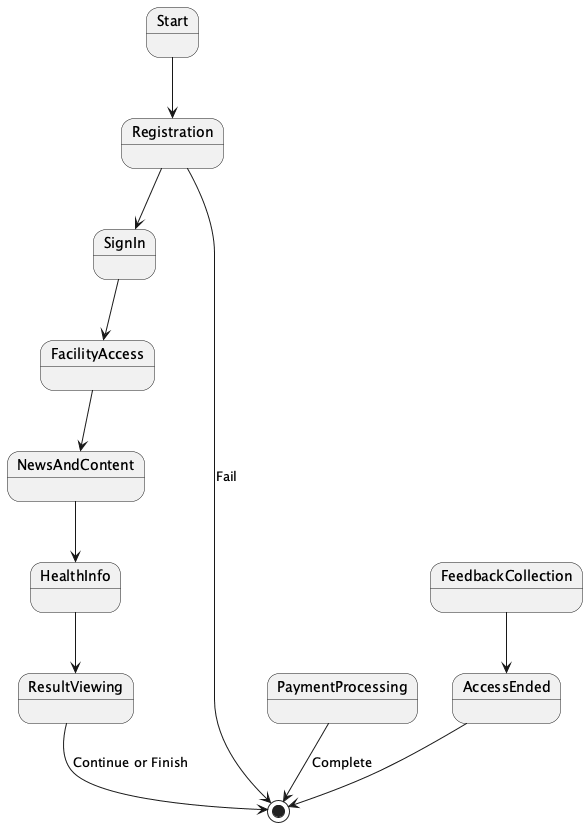

The diagram above was rendered by PlantUML. Its source (embedded in the PNG):
@startuml
state Start
state Registration
state SignIn
state FacilityAccess
state NewsAndContent
state HealthInfo
state ResultViewing
state PaymentProcessing
state FeedbackCollection
state AccessEnded

Start --> Registration
Registration --> [*] : Fail
Registration --> SignIn
SignIn --> FacilityAccess
FacilityAccess --> NewsAndContent
NewsAndContent --> HealthInfo
HealthInfo --> ResultViewing
ResultViewing --> [*] : Continue or Finish
PaymentProcessing --> [*] : Complete
FeedbackCollection --> AccessEnded
AccessEnded --> [*]
@enduml